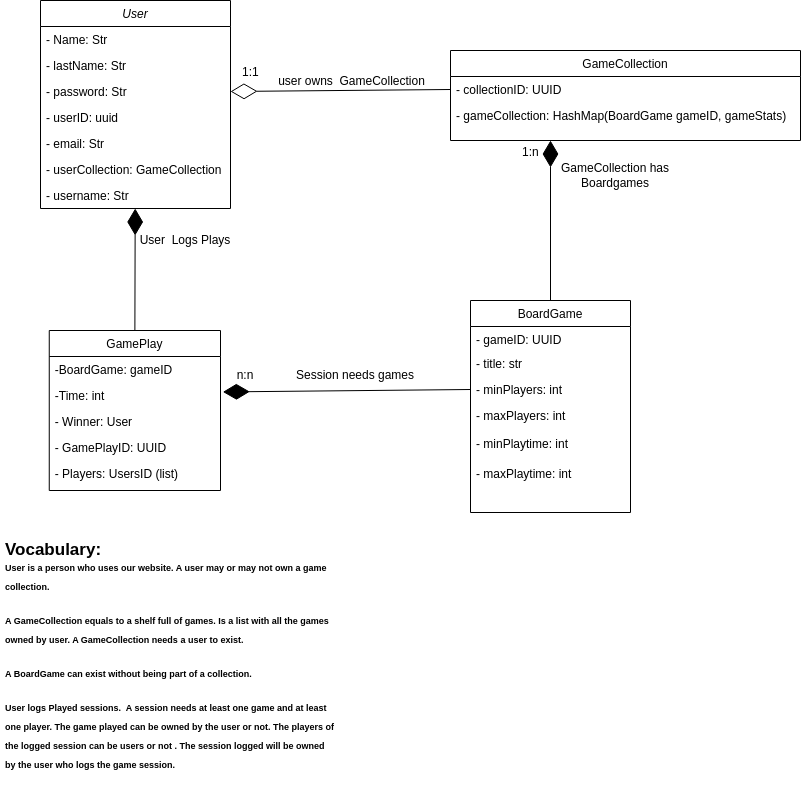

The diagram above was exported from draw.io. Its source (the exported page's mxGraphModel, read from the mxfile embedded in the PNG):
<mxGraphModel dx="1406" dy="681" grid="1" gridSize="10" guides="1" tooltips="1" connect="1" arrows="1" fold="1" page="1" pageScale="1" pageWidth="827" pageHeight="1169" math="0" shadow="0">
  <root>
    <mxCell id="WIyWlLk6GJQsqaUBKTNV-0" />
    <mxCell id="WIyWlLk6GJQsqaUBKTNV-1" parent="WIyWlLk6GJQsqaUBKTNV-0" />
    <mxCell id="zkfFHV4jXpPFQw0GAbJ--0" value="User" style="swimlane;fontStyle=2;align=center;verticalAlign=top;childLayout=stackLayout;horizontal=1;startSize=26;horizontalStack=0;resizeParent=1;resizeLast=0;collapsible=1;marginBottom=0;rounded=0;shadow=0;strokeWidth=1;" parent="WIyWlLk6GJQsqaUBKTNV-1" vertex="1">
      <mxGeometry x="50" y="70" width="190" height="208" as="geometry">
        <mxRectangle x="230" y="140" width="160" height="26" as="alternateBounds" />
      </mxGeometry>
    </mxCell>
    <mxCell id="zkfFHV4jXpPFQw0GAbJ--1" value="- Name: Str" style="text;align=left;verticalAlign=top;spacingLeft=4;spacingRight=4;overflow=hidden;rotatable=0;points=[[0,0.5],[1,0.5]];portConstraint=eastwest;" parent="zkfFHV4jXpPFQw0GAbJ--0" vertex="1">
      <mxGeometry y="26" width="190" height="26" as="geometry" />
    </mxCell>
    <mxCell id="zkfFHV4jXpPFQw0GAbJ--2" value="- lastName: Str&#10;" style="text;align=left;verticalAlign=top;spacingLeft=4;spacingRight=4;overflow=hidden;rotatable=0;points=[[0,0.5],[1,0.5]];portConstraint=eastwest;rounded=0;shadow=0;html=0;" parent="zkfFHV4jXpPFQw0GAbJ--0" vertex="1">
      <mxGeometry y="52" width="190" height="26" as="geometry" />
    </mxCell>
    <mxCell id="zkfFHV4jXpPFQw0GAbJ--5" value="- password: Str&#10;" style="text;align=left;verticalAlign=top;spacingLeft=4;spacingRight=4;overflow=hidden;rotatable=0;points=[[0,0.5],[1,0.5]];portConstraint=eastwest;" parent="zkfFHV4jXpPFQw0GAbJ--0" vertex="1">
      <mxGeometry y="78" width="190" height="26" as="geometry" />
    </mxCell>
    <mxCell id="xxQXtHketR5C0ETgLpcw-5" value="- userID: uuid&#10;" style="text;align=left;verticalAlign=top;spacingLeft=4;spacingRight=4;overflow=hidden;rotatable=0;points=[[0,0.5],[1,0.5]];portConstraint=eastwest;" parent="zkfFHV4jXpPFQw0GAbJ--0" vertex="1">
      <mxGeometry y="104" width="190" height="26" as="geometry" />
    </mxCell>
    <mxCell id="zkfFHV4jXpPFQw0GAbJ--3" value="- email: Str" style="text;align=left;verticalAlign=top;spacingLeft=4;spacingRight=4;overflow=hidden;rotatable=0;points=[[0,0.5],[1,0.5]];portConstraint=eastwest;rounded=0;shadow=0;html=0;" parent="zkfFHV4jXpPFQw0GAbJ--0" vertex="1">
      <mxGeometry y="130" width="190" height="26" as="geometry" />
    </mxCell>
    <mxCell id="xxQXtHketR5C0ETgLpcw-6" value="- userCollection: GameCollection&#10;" style="text;align=left;verticalAlign=top;spacingLeft=4;spacingRight=4;overflow=hidden;rotatable=0;points=[[0,0.5],[1,0.5]];portConstraint=eastwest;" parent="zkfFHV4jXpPFQw0GAbJ--0" vertex="1">
      <mxGeometry y="156" width="190" height="26" as="geometry" />
    </mxCell>
    <mxCell id="JEaPU-BkYfpiiPvN-Ue9-0" value="- username: Str" style="text;align=left;verticalAlign=top;spacingLeft=4;spacingRight=4;overflow=hidden;rotatable=0;points=[[0,0.5],[1,0.5]];portConstraint=eastwest;" parent="zkfFHV4jXpPFQw0GAbJ--0" vertex="1">
      <mxGeometry y="182" width="190" height="26" as="geometry" />
    </mxCell>
    <mxCell id="zkfFHV4jXpPFQw0GAbJ--6" value="GamePlay" style="swimlane;fontStyle=0;align=center;verticalAlign=top;childLayout=stackLayout;horizontal=1;startSize=26;horizontalStack=0;resizeParent=1;resizeLast=0;collapsible=1;marginBottom=0;rounded=0;shadow=0;strokeWidth=1;" parent="WIyWlLk6GJQsqaUBKTNV-1" vertex="1">
      <mxGeometry x="58.75" y="400" width="171.25" height="160" as="geometry">
        <mxRectangle x="130" y="380" width="160" height="26" as="alternateBounds" />
      </mxGeometry>
    </mxCell>
    <mxCell id="zkfFHV4jXpPFQw0GAbJ--7" value="-BoardGame: gameID" style="text;align=left;verticalAlign=top;spacingLeft=4;spacingRight=4;overflow=hidden;rotatable=0;points=[[0,0.5],[1,0.5]];portConstraint=eastwest;" parent="zkfFHV4jXpPFQw0GAbJ--6" vertex="1">
      <mxGeometry y="26" width="171.25" height="26" as="geometry" />
    </mxCell>
    <mxCell id="zkfFHV4jXpPFQw0GAbJ--8" value="-Time: int" style="text;align=left;verticalAlign=top;spacingLeft=4;spacingRight=4;overflow=hidden;rotatable=0;points=[[0,0.5],[1,0.5]];portConstraint=eastwest;rounded=0;shadow=0;html=0;" parent="zkfFHV4jXpPFQw0GAbJ--6" vertex="1">
      <mxGeometry y="52" width="171.25" height="26" as="geometry" />
    </mxCell>
    <mxCell id="zkfFHV4jXpPFQw0GAbJ--10" value="- Winner: User" style="text;align=left;verticalAlign=top;spacingLeft=4;spacingRight=4;overflow=hidden;rotatable=0;points=[[0,0.5],[1,0.5]];portConstraint=eastwest;fontStyle=0" parent="zkfFHV4jXpPFQw0GAbJ--6" vertex="1">
      <mxGeometry y="78" width="171.25" height="26" as="geometry" />
    </mxCell>
    <mxCell id="7Tq_Krukd87DLr5H2oOB-0" value="- GamePlayID: UUID" style="text;align=left;verticalAlign=top;spacingLeft=4;spacingRight=4;overflow=hidden;rotatable=0;points=[[0,0.5],[1,0.5]];portConstraint=eastwest;fontStyle=0" parent="zkfFHV4jXpPFQw0GAbJ--6" vertex="1">
      <mxGeometry y="104" width="171.25" height="26" as="geometry" />
    </mxCell>
    <mxCell id="zkfFHV4jXpPFQw0GAbJ--11" value="- Players: UsersID (list)" style="text;align=left;verticalAlign=top;spacingLeft=4;spacingRight=4;overflow=hidden;rotatable=0;points=[[0,0.5],[1,0.5]];portConstraint=eastwest;" parent="zkfFHV4jXpPFQw0GAbJ--6" vertex="1">
      <mxGeometry y="130" width="171.25" height="30" as="geometry" />
    </mxCell>
    <mxCell id="zkfFHV4jXpPFQw0GAbJ--17" value="GameCollection" style="swimlane;fontStyle=0;align=center;verticalAlign=top;childLayout=stackLayout;horizontal=1;startSize=26;horizontalStack=0;resizeParent=1;resizeLast=0;collapsible=1;marginBottom=0;rounded=0;shadow=0;strokeWidth=1;" parent="WIyWlLk6GJQsqaUBKTNV-1" vertex="1">
      <mxGeometry x="460" y="120" width="350" height="90" as="geometry">
        <mxRectangle x="550" y="140" width="160" height="26" as="alternateBounds" />
      </mxGeometry>
    </mxCell>
    <mxCell id="zkfFHV4jXpPFQw0GAbJ--18" value="- collectionID: UUID" style="text;align=left;verticalAlign=top;spacingLeft=4;spacingRight=4;overflow=hidden;rotatable=0;points=[[0,0.5],[1,0.5]];portConstraint=eastwest;" parent="zkfFHV4jXpPFQw0GAbJ--17" vertex="1">
      <mxGeometry y="26" width="350" height="26" as="geometry" />
    </mxCell>
    <mxCell id="zkfFHV4jXpPFQw0GAbJ--19" value="- gameCollection: HashMap(BoardGame gameID, gameStats)  " style="text;align=left;verticalAlign=top;spacingLeft=4;spacingRight=4;overflow=hidden;rotatable=0;points=[[0,0.5],[1,0.5]];portConstraint=eastwest;rounded=0;shadow=0;html=0;" parent="zkfFHV4jXpPFQw0GAbJ--17" vertex="1">
      <mxGeometry y="52" width="350" height="28" as="geometry" />
    </mxCell>
    <mxCell id="xxQXtHketR5C0ETgLpcw-7" value="" style="endArrow=none;endFill=0;endSize=24;html=1;rounded=0;exitX=1;exitY=0.5;exitDx=0;exitDy=0;entryX=0;entryY=0.5;entryDx=0;entryDy=0;startArrow=diamondThin;startFill=0;startSize=24;" parent="WIyWlLk6GJQsqaUBKTNV-1" source="zkfFHV4jXpPFQw0GAbJ--5" target="zkfFHV4jXpPFQw0GAbJ--18" edge="1">
      <mxGeometry width="160" relative="1" as="geometry">
        <mxPoint x="240" y="100" as="sourcePoint" />
        <mxPoint x="450" y="161" as="targetPoint" />
      </mxGeometry>
    </mxCell>
    <mxCell id="xxQXtHketR5C0ETgLpcw-9" value="user owns&amp;nbsp; GameCollection" style="text;html=1;resizable=0;points=[];;align=center;verticalAlign=middle;labelBackgroundColor=none;rounded=0;shadow=0;strokeWidth=1;fontSize=12;" parent="WIyWlLk6GJQsqaUBKTNV-1" connectable="0" vertex="1">
      <mxGeometry x="360.0014285714287" y="150" as="geometry" />
    </mxCell>
    <mxCell id="xxQXtHketR5C0ETgLpcw-10" value="1:1" style="resizable=0;align=left;verticalAlign=bottom;labelBackgroundColor=none;fontSize=12;" parent="WIyWlLk6GJQsqaUBKTNV-1" connectable="0" vertex="1">
      <mxGeometry x="250" y="150" as="geometry" />
    </mxCell>
    <mxCell id="xxQXtHketR5C0ETgLpcw-12" value="BoardGame" style="swimlane;fontStyle=0;align=center;verticalAlign=top;childLayout=stackLayout;horizontal=1;startSize=26;horizontalStack=0;resizeParent=1;resizeLast=0;collapsible=1;marginBottom=0;rounded=0;shadow=0;strokeWidth=1;" parent="WIyWlLk6GJQsqaUBKTNV-1" vertex="1">
      <mxGeometry x="480" y="370" width="160" height="212" as="geometry">
        <mxRectangle x="570" y="370" width="160" height="26" as="alternateBounds" />
      </mxGeometry>
    </mxCell>
    <mxCell id="xxQXtHketR5C0ETgLpcw-13" value="- gameID: UUID" style="text;align=left;verticalAlign=top;spacingLeft=4;spacingRight=4;overflow=hidden;rotatable=0;points=[[0,0.5],[1,0.5]];portConstraint=eastwest;" parent="xxQXtHketR5C0ETgLpcw-12" vertex="1">
      <mxGeometry y="26" width="160" height="24" as="geometry" />
    </mxCell>
    <mxCell id="xxQXtHketR5C0ETgLpcw-14" value="- title: str" style="text;align=left;verticalAlign=top;spacingLeft=4;spacingRight=4;overflow=hidden;rotatable=0;points=[[0,0.5],[1,0.5]];portConstraint=eastwest;rounded=0;shadow=0;html=0;" parent="xxQXtHketR5C0ETgLpcw-12" vertex="1">
      <mxGeometry y="50" width="160" height="26" as="geometry" />
    </mxCell>
    <mxCell id="xxQXtHketR5C0ETgLpcw-18" value="- minPlayers: int" style="text;align=left;verticalAlign=top;spacingLeft=4;spacingRight=4;overflow=hidden;rotatable=0;points=[[0,0.5],[1,0.5]];portConstraint=eastwest;rounded=0;shadow=0;html=0;" parent="xxQXtHketR5C0ETgLpcw-12" vertex="1">
      <mxGeometry y="76" width="160" height="26" as="geometry" />
    </mxCell>
    <mxCell id="xxQXtHketR5C0ETgLpcw-19" value="- maxPlayers: int" style="text;align=left;verticalAlign=top;spacingLeft=4;spacingRight=4;overflow=hidden;rotatable=0;points=[[0,0.5],[1,0.5]];portConstraint=eastwest;rounded=0;shadow=0;html=0;" parent="xxQXtHketR5C0ETgLpcw-12" vertex="1">
      <mxGeometry y="102" width="160" height="28" as="geometry" />
    </mxCell>
    <mxCell id="xxQXtHketR5C0ETgLpcw-20" value="- minPlaytime: int" style="text;align=left;verticalAlign=top;spacingLeft=4;spacingRight=4;overflow=hidden;rotatable=0;points=[[0,0.5],[1,0.5]];portConstraint=eastwest;rounded=0;shadow=0;html=0;" parent="xxQXtHketR5C0ETgLpcw-12" vertex="1">
      <mxGeometry y="130" width="160" height="30" as="geometry" />
    </mxCell>
    <mxCell id="BGFg4I4GALRF3xyDSafr-0" value="- maxPlaytime: int" style="text;align=left;verticalAlign=top;spacingLeft=4;spacingRight=4;overflow=hidden;rotatable=0;points=[[0,0.5],[1,0.5]];portConstraint=eastwest;rounded=0;shadow=0;html=0;" parent="xxQXtHketR5C0ETgLpcw-12" vertex="1">
      <mxGeometry y="160" width="160" height="30" as="geometry" />
    </mxCell>
    <mxCell id="xxQXtHketR5C0ETgLpcw-23" value="1:n" style="resizable=0;align=left;verticalAlign=bottom;labelBackgroundColor=none;fontSize=12;direction=west;" parent="WIyWlLk6GJQsqaUBKTNV-1" connectable="0" vertex="1">
      <mxGeometry x="530" y="230" as="geometry" />
    </mxCell>
    <mxCell id="xxQXtHketR5C0ETgLpcw-24" value="" style="endArrow=none;endFill=0;endSize=24;html=1;rounded=0;entryX=0.5;entryY=0;entryDx=0;entryDy=0;startArrow=diamondThin;startFill=1;startSize=24;" parent="WIyWlLk6GJQsqaUBKTNV-1" target="xxQXtHketR5C0ETgLpcw-12" edge="1">
      <mxGeometry width="160" relative="1" as="geometry">
        <mxPoint x="560" y="210" as="sourcePoint" />
        <mxPoint x="540" y="270" as="targetPoint" />
      </mxGeometry>
    </mxCell>
    <mxCell id="xxQXtHketR5C0ETgLpcw-25" value="GameCollection has Boardgames" style="text;html=1;strokeColor=none;fillColor=none;align=center;verticalAlign=middle;whiteSpace=wrap;rounded=0;" parent="WIyWlLk6GJQsqaUBKTNV-1" vertex="1">
      <mxGeometry x="560" y="230" width="130" height="30" as="geometry" />
    </mxCell>
    <mxCell id="xxQXtHketR5C0ETgLpcw-26" value="" style="endArrow=none;endFill=0;endSize=24;html=1;rounded=0;entryX=0.5;entryY=0;entryDx=0;entryDy=0;startArrow=diamondThin;startFill=1;startSize=24;" parent="WIyWlLk6GJQsqaUBKTNV-1" source="zkfFHV4jXpPFQw0GAbJ--0" target="zkfFHV4jXpPFQw0GAbJ--6" edge="1">
      <mxGeometry width="160" relative="1" as="geometry">
        <mxPoint x="144.70999999999998" y="260" as="sourcePoint" />
        <mxPoint x="144.70999999999998" y="358" as="targetPoint" />
      </mxGeometry>
    </mxCell>
    <mxCell id="xxQXtHketR5C0ETgLpcw-28" value="User&amp;nbsp; Logs Plays" style="text;html=1;strokeColor=none;fillColor=none;align=center;verticalAlign=middle;whiteSpace=wrap;rounded=0;" parent="WIyWlLk6GJQsqaUBKTNV-1" vertex="1">
      <mxGeometry x="140" y="300" width="110" height="20" as="geometry" />
    </mxCell>
    <mxCell id="xxQXtHketR5C0ETgLpcw-30" value="" style="endArrow=none;endFill=0;endSize=24;html=1;rounded=0;entryX=0;entryY=0.5;entryDx=0;entryDy=0;exitX=1.014;exitY=0.363;exitDx=0;exitDy=0;exitPerimeter=0;startArrow=diamondThin;startFill=1;startSize=24;" parent="WIyWlLk6GJQsqaUBKTNV-1" source="zkfFHV4jXpPFQw0GAbJ--8" target="xxQXtHketR5C0ETgLpcw-18" edge="1">
      <mxGeometry width="160" relative="1" as="geometry">
        <mxPoint x="340.96000000000026" y="333" as="sourcePoint" />
        <mxPoint x="340" y="473" as="targetPoint" />
      </mxGeometry>
    </mxCell>
    <mxCell id="xxQXtHketR5C0ETgLpcw-31" value="n:n" style="text;html=1;strokeColor=none;fillColor=none;align=center;verticalAlign=middle;whiteSpace=wrap;rounded=0;" parent="WIyWlLk6GJQsqaUBKTNV-1" vertex="1">
      <mxGeometry x="230" y="440" width="50" height="10" as="geometry" />
    </mxCell>
    <mxCell id="xxQXtHketR5C0ETgLpcw-32" value="Session needs games" style="text;html=1;strokeColor=none;fillColor=none;align=center;verticalAlign=middle;whiteSpace=wrap;rounded=0;" parent="WIyWlLk6GJQsqaUBKTNV-1" vertex="1">
      <mxGeometry x="280" y="430" width="170" height="30" as="geometry" />
    </mxCell>
    <mxCell id="xxQXtHketR5C0ETgLpcw-34" value="&lt;h1 style=&quot;line-height: 60%; font-size: 23px;&quot;&gt;&lt;span style=&quot;font-size: 17px;&quot;&gt;Vocabulary:&lt;/span&gt;&lt;br&gt;&lt;font style=&quot;font-size: 9px;&quot;&gt;User is a person who uses our website. A user may or may not own a game collection.&lt;/font&gt;&lt;/h1&gt;&lt;h1 style=&quot;line-height: 60%; font-size: 23px;&quot;&gt;&lt;font style=&quot;font-size: 9px;&quot;&gt;A GameCollection equals to a shelf full of games. Is a list with all the games owned by user. A GameCollection needs a user to exist.&lt;/font&gt;&lt;/h1&gt;&lt;h1 style=&quot;line-height: 60%; font-size: 23px;&quot;&gt;&lt;font style=&quot;font-size: 9px;&quot;&gt;A BoardGame can exist without being part of a collection.&amp;nbsp;&lt;/font&gt;&lt;/h1&gt;&lt;h1 style=&quot;line-height: 60%; font-size: 23px;&quot;&gt;&lt;font style=&quot;font-size: 9px;&quot;&gt;User logs Played sessions.&amp;nbsp; A session needs at least one game and at least one player. The game played can be owned by the user or not. The players of the logged session can be users or not . The session logged will be owned by the user who logs the game session.&lt;/font&gt;&lt;/h1&gt;" style="text;html=1;strokeColor=none;fillColor=none;spacing=5;spacingTop=-20;whiteSpace=wrap;overflow=hidden;rounded=0;" parent="WIyWlLk6GJQsqaUBKTNV-1" vertex="1">
      <mxGeometry x="10" y="606" width="340" height="250" as="geometry" />
    </mxCell>
  </root>
</mxGraphModel>